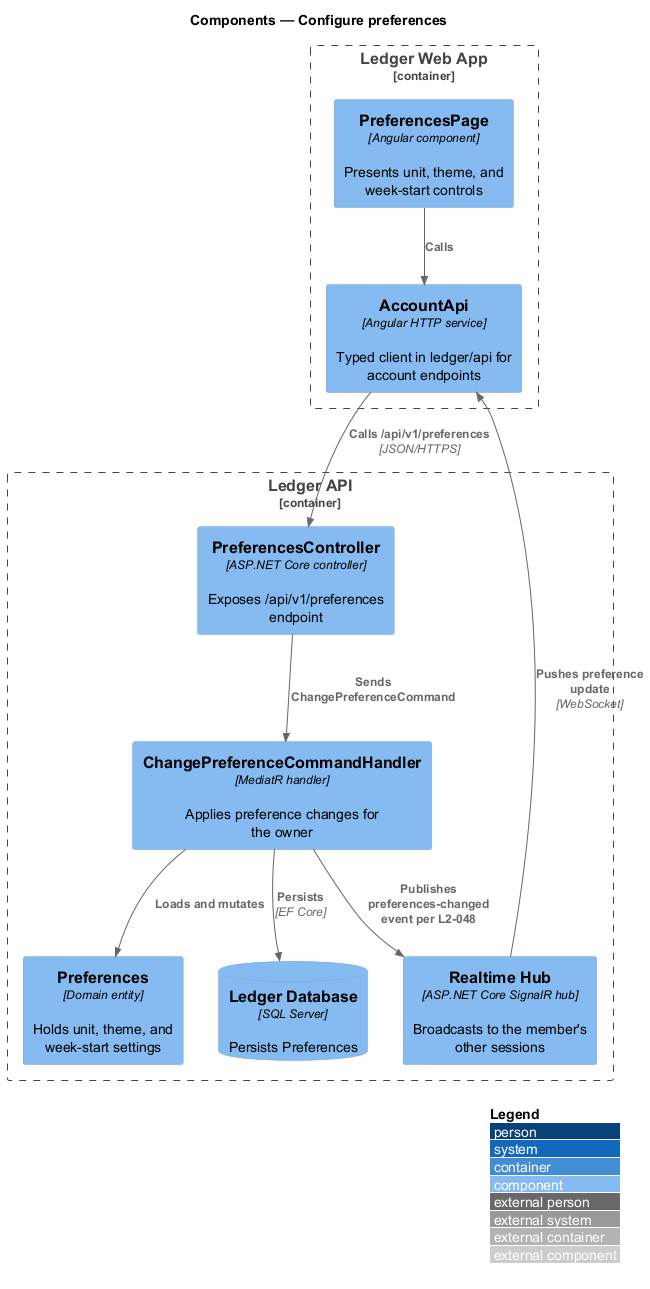

The diagram above was rendered by PlantUML. Its source (embedded in the PNG):
@startuml
!include <C4/C4_Component>
LAYOUT_WITH_LEGEND()
title Components — Configure preferences

Container_Boundary(web, "Ledger Web App") {
  Component(page, "PreferencesPage", "Angular component", "Presents unit, theme, and week-start controls")
  Component(client, "AccountApi", "Angular HTTP service", "Typed client in ledger/api for account endpoints")
}

Container_Boundary(api, "Ledger API") {
  Component(ctrl, "PreferencesController", "ASP.NET Core controller", "Exposes /api/v1/preferences endpoint")
  Component(handler, "ChangePreferenceCommandHandler", "MediatR handler", "Applies preference changes for the owner")
  Component(entity, "Preferences", "Domain entity", "Holds unit, theme, and week-start settings")
  Component(hub, "Realtime Hub", "ASP.NET Core SignalR hub", "Broadcasts to the member's other sessions")
  ComponentDb(db, "Ledger Database", "SQL Server", "Persists Preferences")
}

Rel(page, client, "Calls")
Rel(client, ctrl, "Calls /api/v1/preferences", "JSON/HTTPS")
Rel(ctrl, handler, "Sends ChangePreferenceCommand")
Rel(handler, entity, "Loads and mutates")
Rel(handler, db, "Persists", "EF Core")
Rel(handler, hub, "Publishes preferences-changed event per L2-048")
Rel(hub, client, "Pushes preference update", "WebSocket")
@enduml